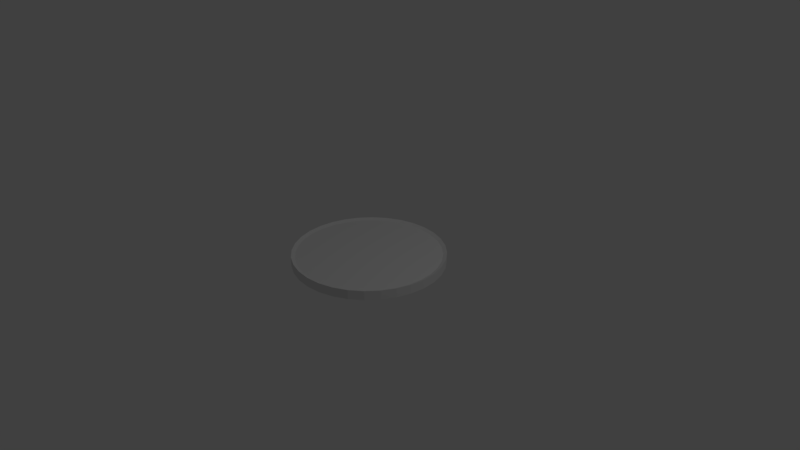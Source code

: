 # Source: coin.blend  (saved by Blender 2.79.0; exported with 4.5.12 LTS)
import bpy
from mathutils import Matrix  # noqa: F401  (used for matrix-valued properties, if any)

bpy.ops.wm.read_factory_settings(use_empty=True)
scene = bpy.context.scene
scene.name = 'Scene'

# ---- collections
col_collection_1 = bpy.data.collections.new('Collection 1'); scene.collection.children.link(col_collection_1)

# ---- world
world_world = bpy.data.worlds.new('World'); scene.world = world_world
world_world.color = (0.05088, 0.05088, 0.05088)
world_world.use_sun_shadow = False
world_world.sun_shadow_jitter_overblur = 0.0
world_world.cycles.sampling_method = 'MANUAL'

# ---- cameras
cam_camera = bpy.data.cameras.new('Camera')
cam_camera.clip_end = 100.0
cam_camera.lens = 35.0
cam_camera.sensor_width = 32.0
cam_camera.sensor_height = 18.0
cam_camera.ortho_scale = 7.314
cam_camera.dof.focus_distance = 0.0
cam_camera.dof.aperture_fstop = 128.0

# ---- lights
light_lamp = bpy.data.lights.new('Lamp', 'POINT')
light_lamp.transmission_factor = 0.0
light_lamp.cutoff_distance = 30.0
light_lamp.energy = 100.0
light_lamp.shadow_buffer_clip_start = 1.001
light_lamp.shadow_soft_size = 0.1
light_lamp.shadow_maximum_resolution = 0.006
light_lamp.use_absolute_resolution = True

# ---- meshes
me_cylinder = bpy.data.meshes.new('Cylinder')
me_cylinder.from_pydata([(4.712e-09, 0.9603, -0.3925), (5.847e-09, 0.9508, 0.09872), (0.1873, 0.9419, -0.3925), (0.1855, 0.9325, 0.09872), (0.3675, 0.8872, -0.3925), (0.3638, 0.8784, 0.09872), (0.5335, 0.7985, -0.3925), (0.5282, 0.7905, 0.09872), (0.679, 0.679, -0.3925), (0.6723, 0.6723, 0.09872), (0.7985, 0.5335, -0.3925), (0.7905, 0.5282, 0.09872), (0.8872, 0.3675, -0.3925), (0.8784, 0.3638, 0.09872), (0.9419, 0.1873, -0.3925), (0.9325, 0.1855, 0.09872), (0.9603, 8.381e-08, -0.3925), (0.9508, 8.581e-08, 0.09872), (0.9419, -0.1873, -0.3925), (0.9325, -0.1855, 0.09872), (0.8872, -0.3675, -0.3925), (0.8784, -0.3638, 0.09872), (0.7985, -0.5335, -0.3925), (0.7905, -0.5282, 0.09872), (0.679, -0.679, -0.3925), (0.6723, -0.6723, 0.09872), (0.5335, -0.7985, -0.3925), (0.5282, -0.7905, 0.09872), (0.3675, -0.8872, -0.3925), (0.3638, -0.8784, 0.09872), (0.1873, -0.9419, -0.3925), (0.1855, -0.9325, 0.09872), (-3.082e-07, -0.9603, -0.3925), (-3.039e-07, -0.9508, 0.09872), (-0.1873, -0.9419, -0.3925), (-0.1855, -0.9325, 0.09872), (-0.3675, -0.8872, -0.3925), (-0.3638, -0.8784, 0.09872), (-0.5335, -0.7985, -0.3925), (-0.5282, -0.7905, 0.09872), (-0.679, -0.679, -0.3925), (-0.6723, -0.6723, 0.09872), (-0.7985, -0.5335, -0.3925), (-0.7905, -0.5282, 0.09872), (-0.8872, -0.3675, -0.3925), (-0.8784, -0.3638, 0.09872), (-0.9419, -0.1873, -0.3925), (-0.9325, -0.1855, 0.09872), (-0.9603, 9.386e-07, -0.3925), (-0.9508, 9.321e-07, 0.09872), (-0.9419, 0.1873, -0.3925), (-0.9325, 0.1855, 0.09872), (-0.8872, 0.3675, -0.3925), (-0.8784, 0.3638, 0.09872), (-0.7985, 0.5335, -0.3925), (-0.7905, 0.5282, 0.09872), (-0.679, 0.679, -0.3925), (-0.6723, 0.6723, 0.09872), (-0.5335, 0.7985, -0.3925), (-0.5282, 0.7905, 0.09872), (-0.3675, 0.8872, -0.3925), (-0.3638, 0.8784, 0.09872), (-0.1873, 0.9419, -0.3925), (-0.1855, 0.9325, 0.09872), (0.0, 1.0, 0.2844), (0.1951, 0.9808, 0.2844), (0.3827, 0.9239, 0.2844), (0.5556, 0.8315, 0.2844), (0.7071, 0.7071, 0.2844), (0.8315, 0.5556, 0.2844), (0.9239, 0.3827, 0.2844), (0.9808, 0.1951, 0.2844), (1.0, 7.55e-08, 0.2844), (0.9808, -0.1951, 0.2844), (0.9239, -0.3827, 0.2844), (0.8315, -0.5556, 0.2844), (0.7071, -0.7071, 0.2844), (0.5556, -0.8315, 0.2844), (0.3827, -0.9239, 0.2844), (0.1951, -0.9808, 0.2844), (-3.258e-07, -1.0, 0.2844), (-0.1951, -0.9808, 0.2844), (-0.3827, -0.9239, 0.2844), (-0.5556, -0.8315, 0.2844), (-0.7071, -0.7071, 0.2844), (-0.8315, -0.5556, 0.2844), (-0.9239, -0.3827, 0.2844), (-0.9808, -0.1951, 0.2844), (-1.0, 9.656e-07, 0.2844), (-0.9808, 0.1951, 0.2844), (-0.9239, 0.3827, 0.2844), (-0.8315, 0.5556, 0.2844), (-0.7071, 0.7071, 0.2844), (-0.5556, 0.8315, 0.2844), (-0.3827, 0.9239, 0.2844), (-0.1951, 0.9808, 0.2844), (0.1951, 0.9808, -0.6822), (0.3827, 0.9239, -0.6822), (0.5556, 0.8315, -0.6822), (0.7071, 0.7071, -0.6822), (0.8315, 0.5556, -0.6822), (0.9239, 0.3827, -0.6822), (0.9808, 0.1951, -0.6822), (1.0, 7.55e-08, -0.6822), (0.9808, -0.1951, -0.6822), (0.9239, -0.3827, -0.6822), (0.8315, -0.5556, -0.6822), (0.7071, -0.7071, -0.6822), (0.5556, -0.8315, -0.6822), (0.3827, -0.9239, -0.6822), (0.1951, -0.9808, -0.6822), (-3.258e-07, -1.0, -0.6822), (-0.1951, -0.9808, -0.6822), (-0.3827, -0.9239, -0.6822), (-0.5556, -0.8315, -0.6822), (-0.7071, -0.7071, -0.6822), (-0.8315, -0.5556, -0.6822), (-0.9239, -0.3827, -0.6822), (-0.9808, -0.1951, -0.6822), (-1.0, 9.656e-07, -0.6822), (-0.9808, 0.1951, -0.6822), (-0.9239, 0.3827, -0.6822), (-0.8315, 0.5556, -0.6822), (-0.7071, 0.7071, -0.6822), (-0.5556, 0.8315, -0.6822), (-0.3827, 0.9239, -0.6822), (-0.1951, 0.9808, -0.6822), (0.0, 1.0, -0.6822)], [], [(64, 1, 3, 65), (65, 3, 5, 66), (66, 5, 7, 67), (67, 7, 9, 68), (68, 9, 11, 69), (69, 11, 13, 70), (70, 13, 15, 71), (71, 15, 17, 72), (72, 17, 19, 73), (73, 19, 21, 74), (74, 21, 23, 75), (75, 23, 25, 76), (76, 25, 27, 77), (77, 27, 29, 78), (78, 29, 31, 79), (79, 31, 33, 80), (80, 33, 35, 81), (81, 35, 37, 82), (82, 37, 39, 83), (83, 39, 41, 84), (84, 41, 43, 85), (85, 43, 45, 86), (86, 45, 47, 87), (87, 47, 49, 88), (88, 49, 51, 89), (89, 51, 53, 90), (90, 53, 55, 91), (91, 55, 57, 92), (92, 57, 59, 93), (93, 59, 61, 94), (3, 1, 63, 61, 59, 57, 55, 53, 51, 49, 47, 45, 43, 41, 39, 37, 35, 33, 31, 29, 27, 25, 23, 21, 19, 17, 15, 13, 11, 9, 7, 5), (94, 61, 63, 95), (95, 63, 1, 64), (0, 2, 4, 6, 8, 10, 12, 14, 16, 18, 20, 22, 24, 26, 28, 30, 32, 34, 36, 38, 40, 42, 44, 46, 48, 50, 52, 54, 56, 58, 60, 62), (126, 95, 64, 127), (125, 94, 95, 126), (124, 93, 94, 125), (123, 92, 93, 124), (122, 91, 92, 123), (121, 90, 91, 122), (120, 89, 90, 121), (119, 88, 89, 120), (118, 87, 88, 119), (117, 86, 87, 118), (116, 85, 86, 117), (115, 84, 85, 116), (114, 83, 84, 115), (113, 82, 83, 114), (112, 81, 82, 113), (111, 80, 81, 112), (110, 79, 80, 111), (109, 78, 79, 110), (108, 77, 78, 109), (107, 76, 77, 108), (106, 75, 76, 107), (105, 74, 75, 106), (104, 73, 74, 105), (103, 72, 73, 104), (102, 71, 72, 103), (101, 70, 71, 102), (100, 69, 70, 101), (99, 68, 69, 100), (98, 67, 68, 99), (97, 66, 67, 98), (96, 65, 66, 97), (127, 64, 65, 96), (0, 127, 96, 2), (2, 96, 97, 4), (4, 97, 98, 6), (6, 98, 99, 8), (8, 99, 100, 10), (10, 100, 101, 12), (12, 101, 102, 14), (14, 102, 103, 16), (16, 103, 104, 18), (18, 104, 105, 20), (20, 105, 106, 22), (22, 106, 107, 24), (24, 107, 108, 26), (26, 108, 109, 28), (28, 109, 110, 30), (30, 110, 111, 32), (32, 111, 112, 34), (34, 112, 113, 36), (36, 113, 114, 38), (38, 114, 115, 40), (40, 115, 116, 42), (42, 116, 117, 44), (44, 117, 118, 46), (46, 118, 119, 48), (48, 119, 120, 50), (50, 120, 121, 52), (52, 121, 122, 54), (54, 122, 123, 56), (56, 123, 124, 58), (58, 124, 125, 60), (60, 125, 126, 62), (62, 126, 127, 0)])
me_cylinder.use_remesh_preserve_volume = False
me_cylinder.use_remesh_preserve_attributes = False
me_cylinder.use_mirror_vertex_groups = False
me_cylinder.update()

# ---- objects
ob_cylinder = bpy.data.objects.new('Cylinder', me_cylinder)
ob_lamp = bpy.data.objects.new('Lamp', light_lamp)
ob_camera = bpy.data.objects.new('Camera', cam_camera)

# ---- transforms, parenting, visibility, modifiers, constraints
ob_cylinder.location = (0.0, 0.0, 0.0)
ob_cylinder.scale = (1.0, 1.0, 0.1275)
ob_cylinder.lineart.crease_threshold = 0.0
ob_lamp.location = (4.076, 1.005, 5.904)
ob_lamp.rotation_euler = (0.6503, 0.05522, 1.866)
ob_lamp.lock_rotations_4d = False
ob_lamp.empty_display_type = 'ARROWS'
ob_lamp.color = (0.0, 0.0, 0.0, 0.0)
ob_lamp.lineart.crease_threshold = 0.0
ob_camera.location = (7.481, -6.508, 5.344)
ob_camera.rotation_euler = (1.109, 0.0, 0.8149)
ob_camera.lock_rotations_4d = False
ob_camera.empty_display_type = 'ARROWS'
ob_camera.color = (0.0, 0.0, 0.0, 0.0)
ob_camera.display_type = 'WIRE'
ob_camera.lineart.crease_threshold = 0.0

# ---- collection membership
col_collection_1.objects.link(ob_cylinder)
col_collection_1.objects.link(ob_lamp)
col_collection_1.objects.link(ob_camera)

# ---- scene / render settings (as saved in the file)
scene.camera = ob_camera
scene.frame_start = 1; scene.frame_end = 250; scene.frame_set(1)
scene.render.engine = 'BLENDER_EEVEE_NEXT'
scene.render.resolution_percentage = 50
scene.render.dither_intensity = 0.0
scene.cycles.use_denoising = False
scene.cycles.samples = 128
scene.cycles.sampling_pattern = 'TABULATED_SOBOL'
scene.cycles.use_adaptive_sampling = False
scene.cycles.use_light_tree = False
scene.cycles.blur_glossy = 0.0
scene.cycles.sample_clamp_indirect = 0.0
scene.view_settings.view_transform = 'Standard'
bpy.context.view_layer.update()
